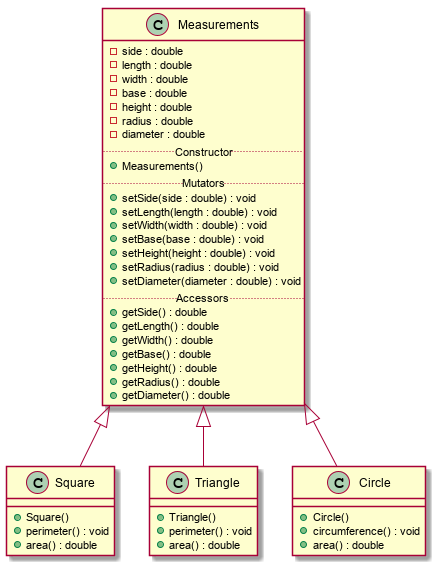

The diagram above was rendered by PlantUML. Its source (embedded in the PNG):
@startuml
    
    class Measurements{
        -side : double
        -length : double
        -width : double
        -base : double
        -height : double
        -radius : double
        -diameter : double
        ..Constructor..
        +Measurements()
        ..Mutators..
        +setSide(side : double) : void
        +setLength(length : double) : void
        +setWidth(width : double) : void
        +setBase(base : double) : void
        +setHeight(height : double) : void
        +setRadius(radius : double) : void
        +setDiameter(diameter : double) : void
        ..Accessors..
        +getSide() : double
        +getLength() : double
        +getWidth() : double
        +getBase() : double
        +getHeight() : double
        +getRadius() : double
        +getDiameter() : double
    }

    class Square{
        +Square()
        +perimeter() : void
        +area() : double
    }

    class Triangle{
        +Triangle()
        +perimeter() : void
        +area() : double
    }

    class Circle{
        +Circle()
        +circumference() : void
        +area() : double
    }

    Measurements <|-- Square
    Measurements <|-- Triangle
    Measurements <|-- Circle

@enduml